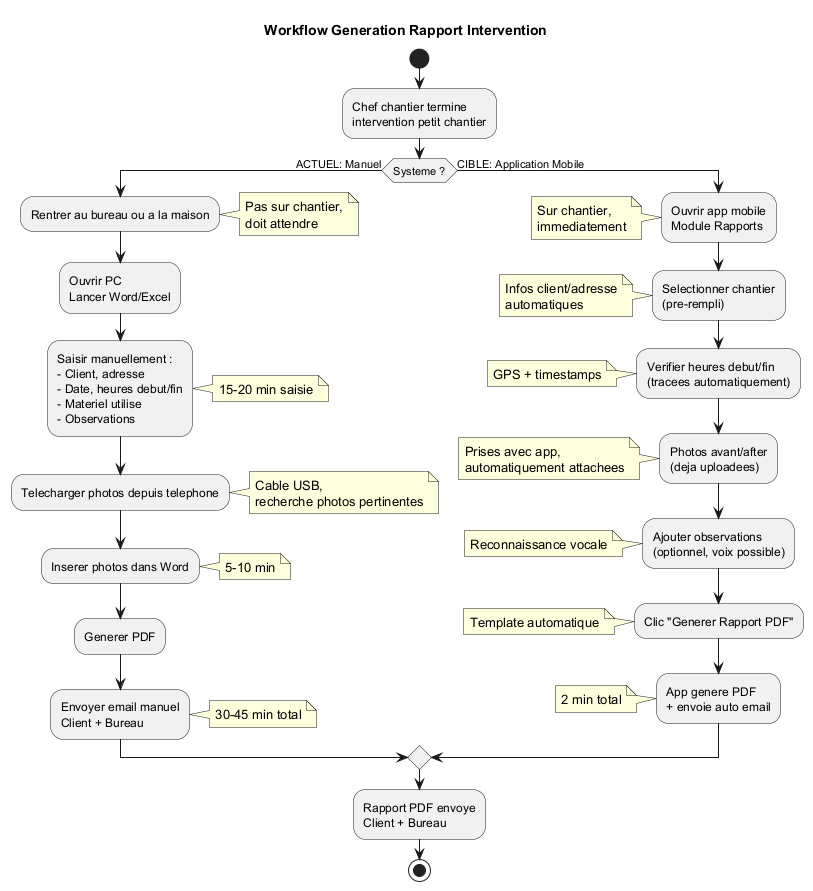

The diagram above was rendered by PlantUML. Its source (embedded in the PNG):
@startuml Activity_Generation_Rapport

title Workflow Generation Rapport Intervention

start

:Chef chantier termine\nintervention petit chantier;

if (Systeme ?) then (ACTUEL: Manuel)

  :Rentrer au bureau ou a la maison;
  note right: Pas sur chantier,\ndoit attendre

  :Ouvrir PC\nLancer Word/Excel;

  :Saisir manuellement :\n- Client, adresse\n- Date, heures debut/fin\n- Materiel utilise\n- Observations;
  note right: 15-20 min saisie

  :Telecharger photos depuis telephone;
  note right: Cable USB,\nrecherche photos pertinentes

  :Inserer photos dans Word;
  note right: 5-10 min

  :Generer PDF;

  :Envoyer email manuel\nClient + Bureau;
  note right: 30-45 min total

else (CIBLE: Application Mobile)

  :Ouvrir app mobile\nModule Rapports;
  note left: Sur chantier,\nimmediatement

  :Selectionner chantier\n(pre-rempli);
  note left: Infos client/adresse\nautomatiques

  :Verifier heures debut/fin\n(tracees automatiquement);
  note left: GPS + timestamps

  :Photos avant/after\n(deja uploadees);
  note left: Prises avec app,\nautomatiquement attachees

  :Ajouter observations\n(optionnel, voix possible);
  note left: Reconnaissance vocale

  :Clic "Generer Rapport PDF";
  note left: Template automatique

  :App genere PDF\n+ envoie auto email;
  note left: 2 min total

endif

:Rapport PDF envoye\nClient + Bureau;

stop

@enduml